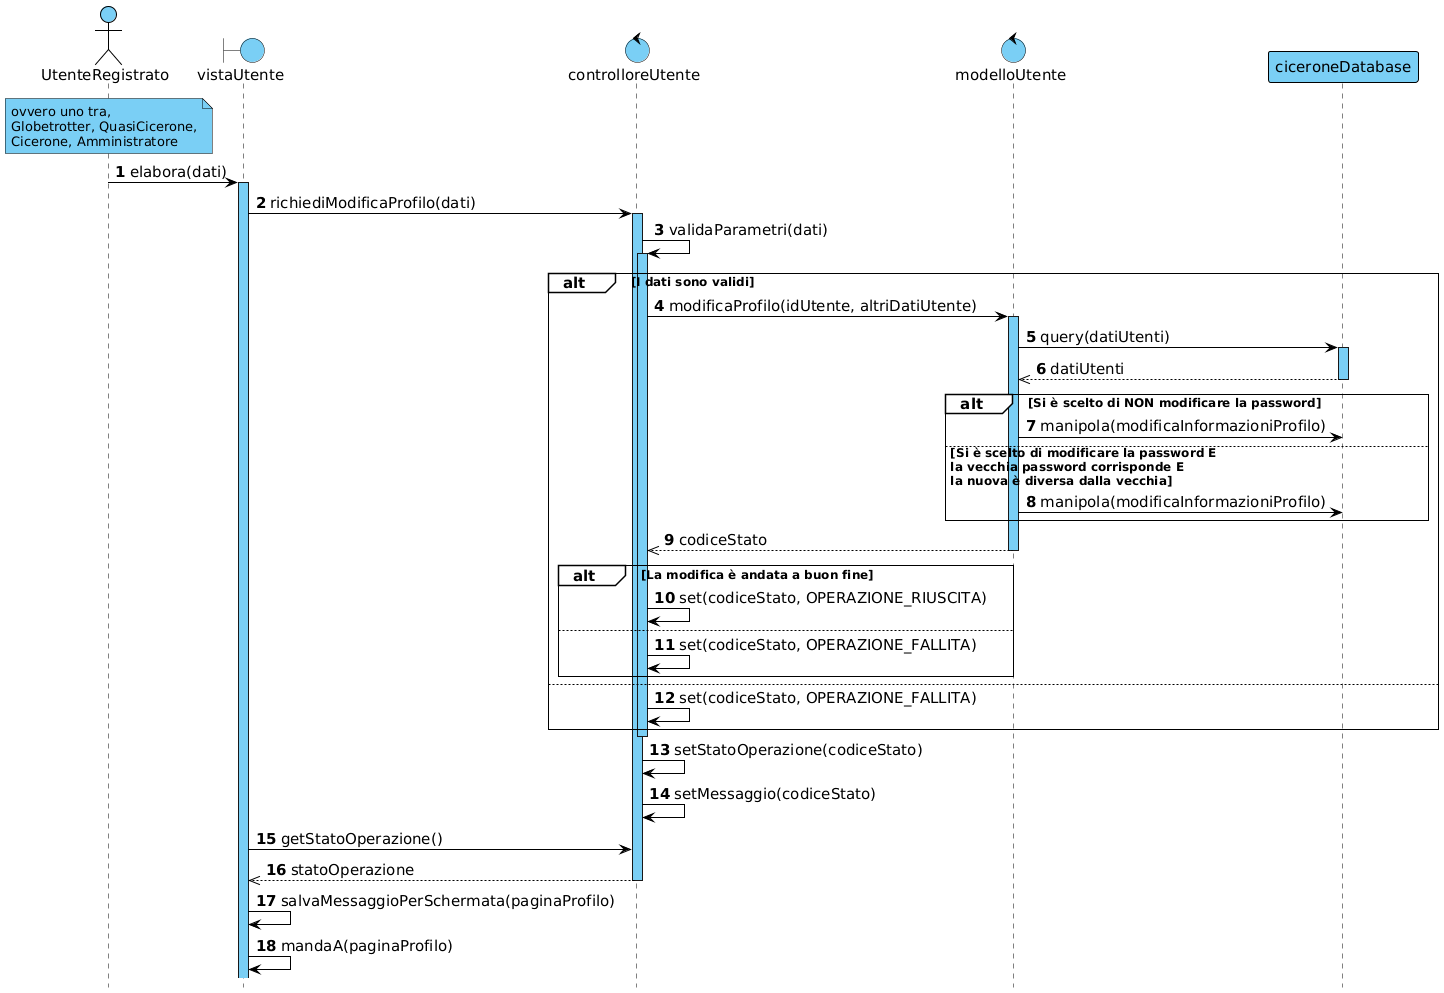

The diagram above was rendered by PlantUML. Its source (embedded in the PNG):
@startuml

!include skin.h

actor UtenteRegistrato
boundary vistaUtente
control controlloreUtente
control modelloUtente
participant ciceroneDatabase

note over UtenteRegistrato : ovvero uno tra,\nGlobetrotter, QuasiCicerone,\nCicerone, Amministratore

UtenteRegistrato -> vistaUtente : elabora(dati)
activate vistaUtente
vistaUtente -> controlloreUtente : richiediModificaProfilo(dati)
activate controlloreUtente
controlloreUtente -> controlloreUtente : validaParametri(dati)
activate controlloreUtente

alt I dati sono validi
    controlloreUtente -> modelloUtente : modificaProfilo(idUtente, altriDatiUtente)
    activate modelloUtente

    modelloUtente -> ciceroneDatabase : query(datiUtenti)
    activate ciceroneDatabase
    modelloUtente <<-- ciceroneDatabase : datiUtenti
    deactivate ciceroneDatabase

    alt Si è scelto di NON modificare la password
        modelloUtente -> ciceroneDatabase : manipola(modificaInformazioniProfilo)
    else Si è scelto di modificare la password E\nla vecchia password corrisponde E\nla nuova è diversa dalla vecchia
        modelloUtente -> ciceroneDatabase : manipola(modificaInformazioniProfilo)
    end
    
    controlloreUtente <<-- modelloUtente : codiceStato
    deactivate modelloUtente
    alt La modifica è andata a buon fine
        controlloreUtente -> controlloreUtente : set(codiceStato, OPERAZIONE_RIUSCITA)
    else
        controlloreUtente -> controlloreUtente : set(codiceStato, OPERAZIONE_FALLITA)
    end
else
    controlloreUtente -> controlloreUtente : set(codiceStato, OPERAZIONE_FALLITA)
end
deactivate controlloreUtente

controlloreUtente -> controlloreUtente : setStatoOperazione(codiceStato)
controlloreUtente -> controlloreUtente : setMessaggio(codiceStato)

vistaUtente -> controlloreUtente : getStatoOperazione()
vistaUtente <<-- controlloreUtente : statoOperazione
deactivate controlloreUtente

vistaUtente -> vistaUtente : salvaMessaggioPerSchermata(paginaProfilo)
vistaUtente -> vistaUtente : mandaA(paginaProfilo)

@enduml